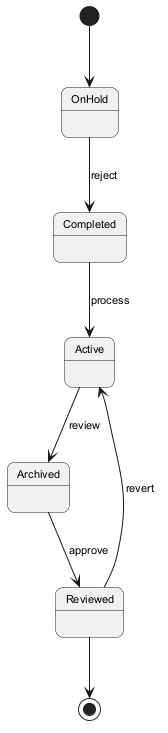

The diagram above was rendered by PlantUML. Its source (embedded in the PNG):
@startuml
skinparam backgroundColor #FFFFFF
skinparam roundCorner 15
skinparam defaultFontSize 11
[*] --> OnHold
OnHold --> Completed : reject
Completed --> Active : process
Active --> Archived : review
Archived --> Reviewed : approve
Reviewed --> Active : revert
Reviewed --> [*]
@enduml